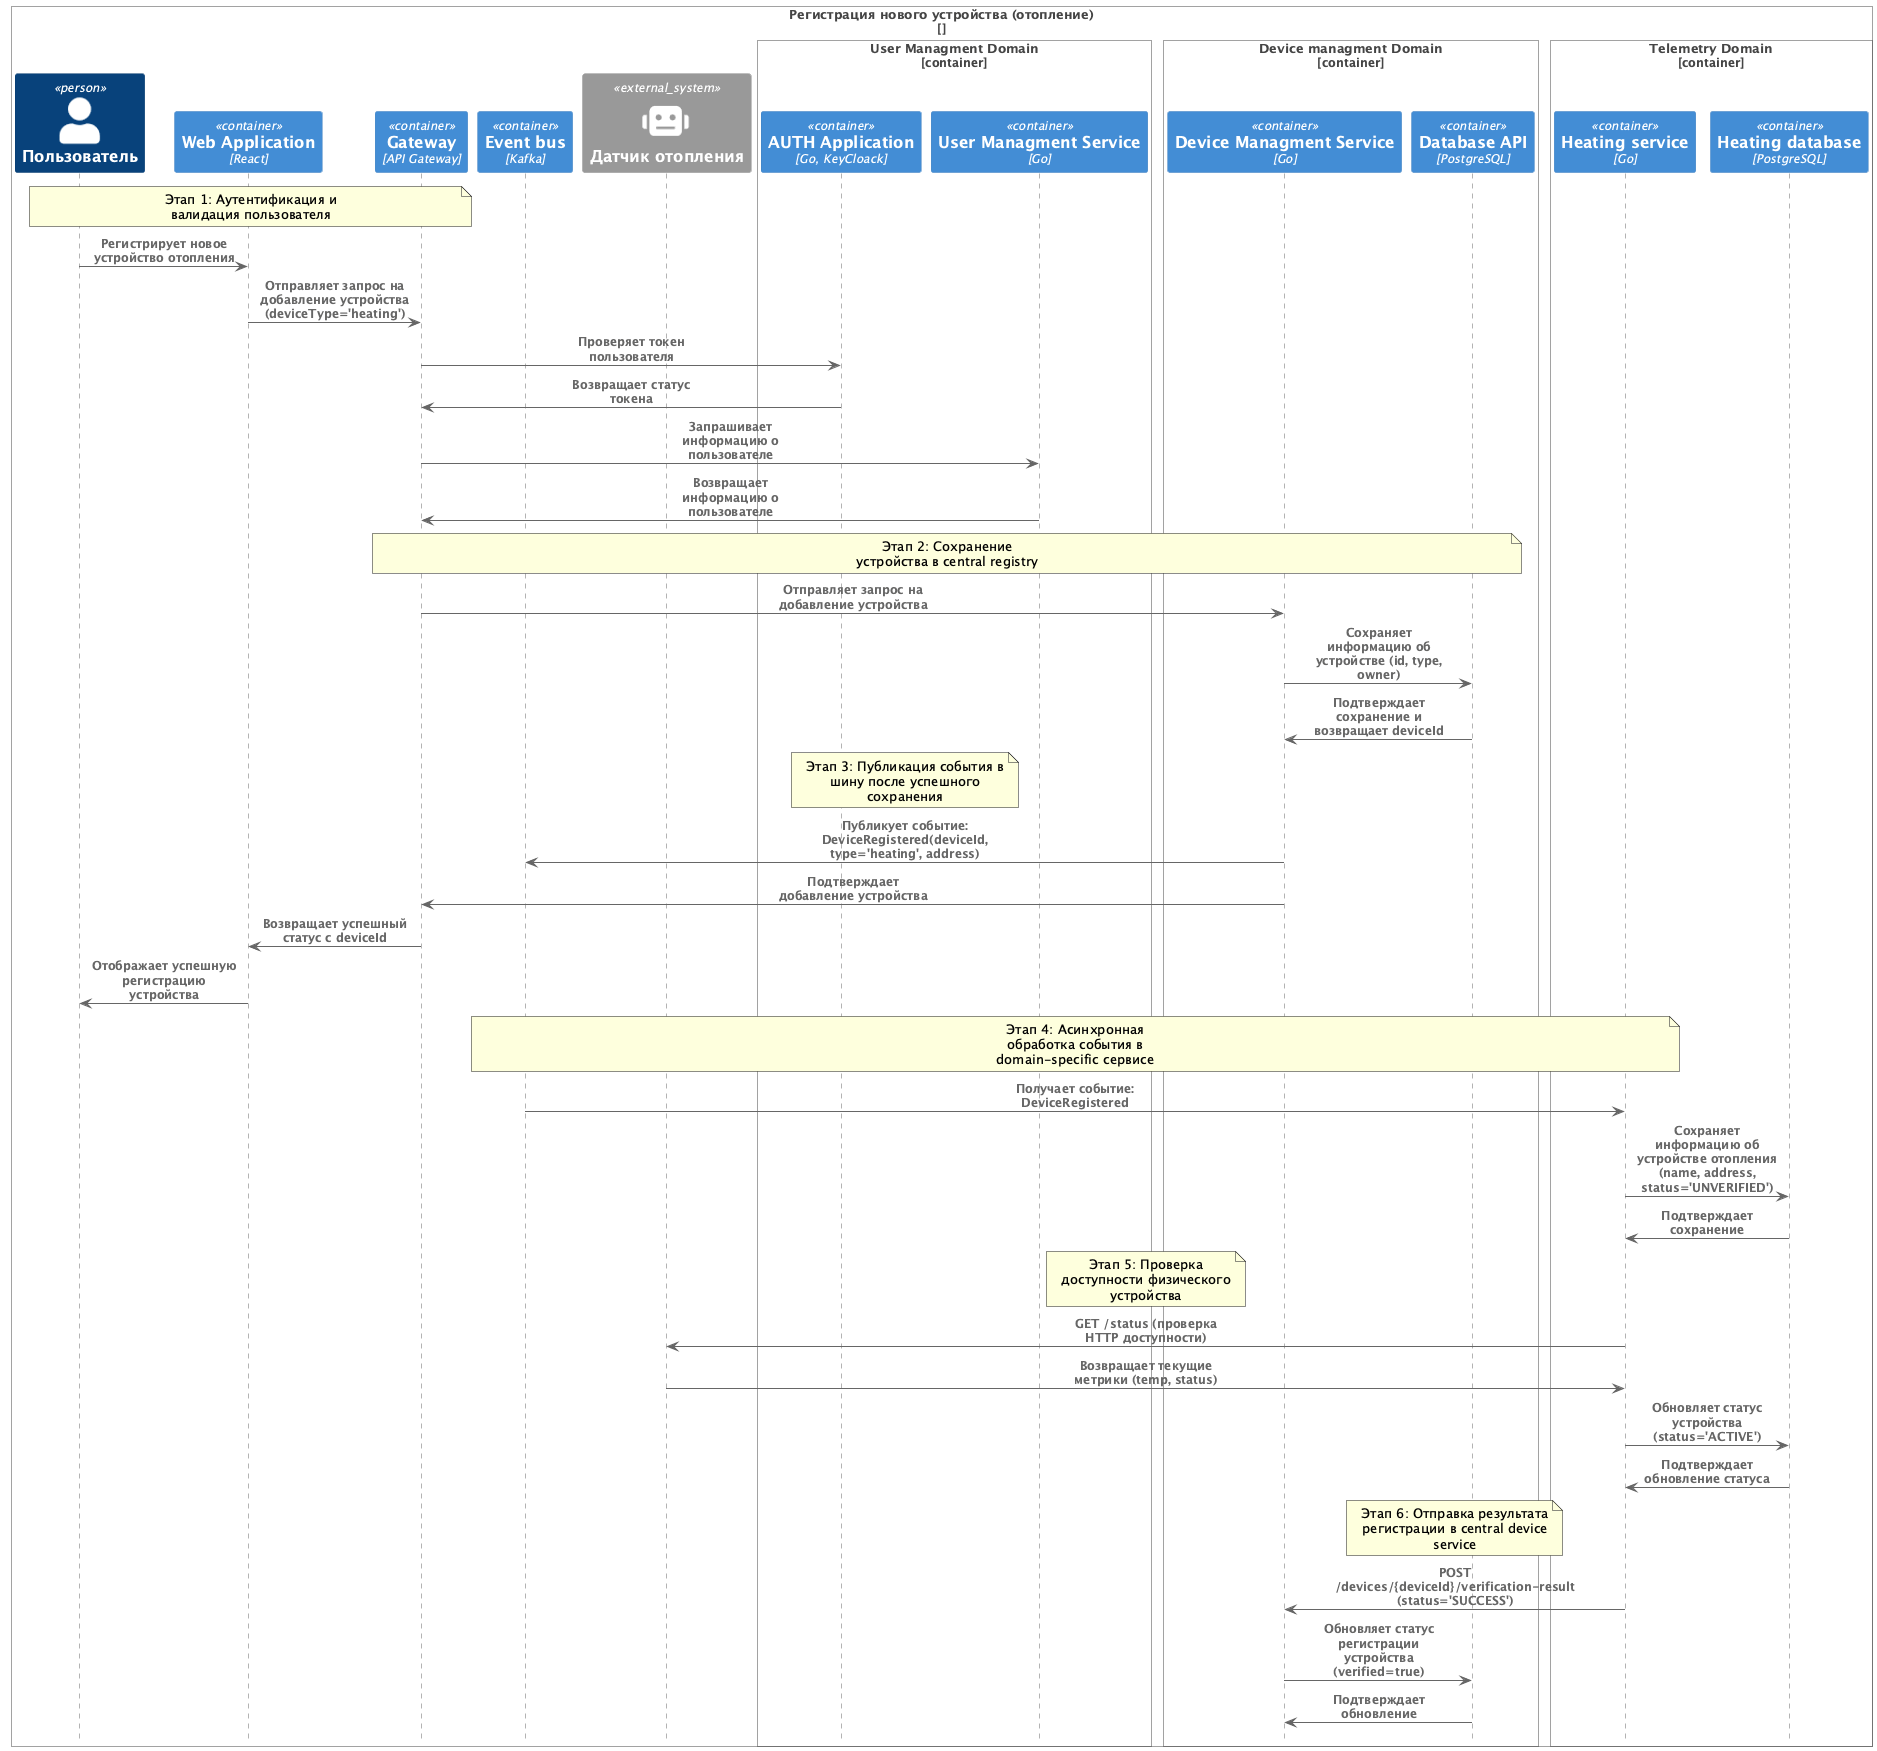

The diagram above was rendered by PlantUML. Its source (embedded in the PNG):
@startuml
!include C4_Sequence.puml
Boundary(b1, "Регистрация нового устройства (отопление)", "")
  Person(user, "Пользователь")
  Container(web_app, "Web Application", "React")
  Container(gateway_api, "Gateway", "API Gateway")
  Container(event_bus, "Event bus", "Kafka")
  System_Ext(heat, "Датчик отопления", $sprite="robot")

  Container_Boundary(user_managment, "User Managment Domain")
    Container(auth_app, "AUTH Application", "Go, KeyCloack")
    Container(user_service, "User Managment Service", "Go")
  Boundary_End()

  Container_Boundary(devise_managment, "Device managment Domain")
    Container(device_service, "Device Managment Service", "Go")
    ContainerDb(device_db, "Database API", "PostgreSQL")
  Boundary_End()

  Container_Boundary(telemetry_domain, "Telemetry Domain")
    Container(heating_service, "Heating service", "Go")
    ContainerDb(heating_db, "Heating database", "PostgreSQL")
  Boundary_End()

  note over user, gateway_api
    Этап 1: Аутентификация и валидация пользователя
  end note
  Rel(user, web_app, "Регистрирует новое устройство отопления")
  Rel(web_app, gateway_api, "Отправляет запрос на добавление устройства (deviceType='heating')")
  Rel(gateway_api, auth_app, "Проверяет токен пользователя")
  Rel(auth_app, gateway_api, "Возвращает статус токена")
  Rel(gateway_api, user_service, "Запрашивает информацию о пользователе")
  Rel(user_service, gateway_api, "Возвращает информацию о пользователе")

  note over gateway_api, device_db
    Этап 2: Сохранение устройства в central registry
  end note
  Rel(gateway_api, device_service, "Отправляет запрос на добавление устройства")
  Rel(device_service, device_db, "Сохраняет информацию об устройстве (id, type, owner)")
  Rel(device_db, device_service, "Подтверждает сохранение и возвращает deviceId")

  note over device_service, event_bus
    Этап 3: Публикация события в шину после успешного сохранения
  end note
  Rel(device_service, event_bus, "Публикует событие: DeviceRegistered(deviceId, type='heating', address)")
  Rel(device_service, gateway_api, "Подтверждает добавление устройства")
  Rel(gateway_api, web_app, "Возвращает успешный статус с deviceId")
  Rel(web_app, user, "Отображает успешную регистрацию устройства")

  note over event_bus, heating_service
    Этап 4: Асинхронная обработка события в domain-specific сервисе
  end note
  Rel(event_bus, heating_service, "Получает событие: DeviceRegistered")
  Rel(heating_service, heating_db, "Сохраняет информацию об устройстве отопления (name, address, status='UNVERIFIED')")
  Rel(heating_db, heating_service, "Подтверждает сохранение")

  note over heating_service, heat
    Этап 5: Проверка доступности физического устройства
  end note
  Rel(heating_service, heat, "GET /status (проверка HTTP доступности)")
  Rel(heat, heating_service, "Возвращает текущие метрики (temp, status)")
  Rel(heating_service, heating_db, "Обновляет статус устройства (status='ACTIVE')")
  Rel(heating_db, heating_service, "Подтверждает обновление статуса")

  note over heating_service, device_service
    Этап 6: Отправка результата регистрации в central device service
  end note
  Rel(heating_service, device_service, "POST /devices/{deviceId}/verification-result (status='SUCCESS')")
  Rel(device_service, device_db, "Обновляет статус регистрации устройства (verified=true)")
  Rel(device_db, device_service, "Подтверждает обновление")

Boundary_End()

@enduml